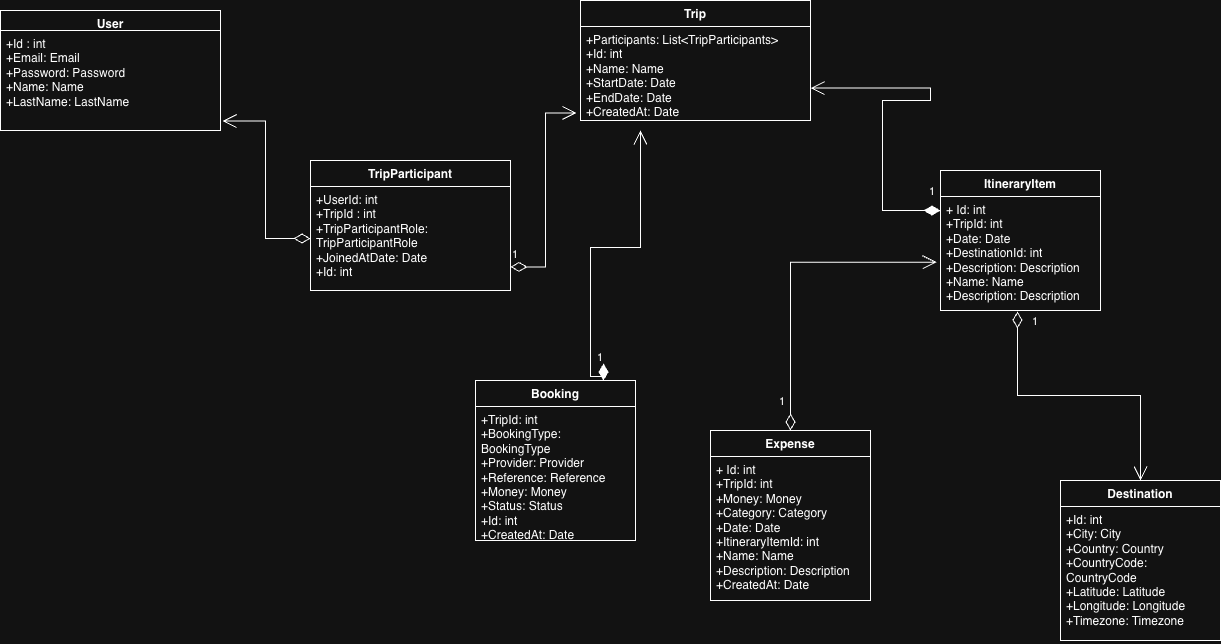

The diagram above was exported from draw.io. Its source (the exported page's mxGraphModel, read from the mxfile embedded in the PNG):
<mxGraphModel dx="2065" dy="707" grid="0" gridSize="10" guides="0" tooltips="1" connect="1" arrows="1" fold="1" page="1" pageScale="1" pageWidth="850" pageHeight="1100" background="none" math="0" shadow="0">
  <root>
    <mxCell id="0" />
    <mxCell id="1" parent="0" />
    <mxCell id="leJxXt3Jfmrz3ws2XhJA-1" value="User" style="swimlane;fontStyle=1;align=center;verticalAlign=top;childLayout=stackLayout;horizontal=1;startSize=20;horizontalStack=0;resizeParent=1;resizeParentMax=0;resizeLast=0;collapsible=1;marginBottom=0;whiteSpace=wrap;html=1;" parent="1" vertex="1">
      <mxGeometry x="-210" y="70" width="220" height="120" as="geometry" />
    </mxCell>
    <mxCell id="leJxXt3Jfmrz3ws2XhJA-2" value="+Id : int&amp;nbsp;&lt;div&gt;+Email: Email&lt;/div&gt;&lt;div&gt;+Password: Password&lt;/div&gt;&lt;div&gt;+Name: Name&lt;/div&gt;&lt;div&gt;+LastName: LastName&lt;/div&gt;&lt;div&gt;&lt;br&gt;&lt;/div&gt;" style="text;strokeColor=none;fillColor=none;align=left;verticalAlign=top;spacingLeft=4;spacingRight=4;overflow=hidden;rotatable=0;points=[[0,0.5],[1,0.5]];portConstraint=eastwest;whiteSpace=wrap;html=1;" parent="leJxXt3Jfmrz3ws2XhJA-1" vertex="1">
      <mxGeometry y="20" width="220" height="100" as="geometry" />
    </mxCell>
    <mxCell id="leJxXt3Jfmrz3ws2XhJA-13" value="Booking" style="swimlane;fontStyle=1;align=center;verticalAlign=top;childLayout=stackLayout;horizontal=1;startSize=26;horizontalStack=0;resizeParent=1;resizeParentMax=0;resizeLast=0;collapsible=1;marginBottom=0;whiteSpace=wrap;html=1;" parent="1" vertex="1">
      <mxGeometry x="265" y="440" width="160" height="160" as="geometry" />
    </mxCell>
    <mxCell id="leJxXt3Jfmrz3ws2XhJA-14" value="+TripId: int&amp;nbsp;&lt;div&gt;+BookingType: BookingType&lt;/div&gt;&lt;div&gt;+Provider: Provider&lt;/div&gt;&lt;div&gt;+Reference: Reference&lt;/div&gt;&lt;div&gt;+Money: Money&lt;/div&gt;&lt;div&gt;+Status: Status&lt;/div&gt;&lt;div&gt;+Id: int&lt;/div&gt;&lt;div&gt;+CreatedAt: Date&lt;/div&gt;" style="text;strokeColor=none;fillColor=none;align=left;verticalAlign=top;spacingLeft=4;spacingRight=4;overflow=hidden;rotatable=0;points=[[0,0.5],[1,0.5]];portConstraint=eastwest;whiteSpace=wrap;html=1;" parent="leJxXt3Jfmrz3ws2XhJA-13" vertex="1">
      <mxGeometry y="26" width="160" height="134" as="geometry" />
    </mxCell>
    <mxCell id="leJxXt3Jfmrz3ws2XhJA-17" value="ItineraryItem" style="swimlane;fontStyle=1;align=center;verticalAlign=top;childLayout=stackLayout;horizontal=1;startSize=26;horizontalStack=0;resizeParent=1;resizeParentMax=0;resizeLast=0;collapsible=1;marginBottom=0;whiteSpace=wrap;html=1;" parent="1" vertex="1">
      <mxGeometry x="730" y="230" width="160" height="140" as="geometry" />
    </mxCell>
    <mxCell id="leJxXt3Jfmrz3ws2XhJA-18" value="+ Id: int&amp;nbsp;&lt;div&gt;+TripId: int&amp;nbsp;&lt;/div&gt;&lt;div&gt;+Date: Date&lt;/div&gt;&lt;div&gt;+DestinationId: int&lt;/div&gt;&lt;div&gt;+Description: Description&lt;/div&gt;&lt;div&gt;+Name: Name&lt;/div&gt;&lt;div&gt;+Description: Description&lt;/div&gt;" style="text;strokeColor=none;fillColor=none;align=left;verticalAlign=top;spacingLeft=4;spacingRight=4;overflow=hidden;rotatable=0;points=[[0,0.5],[1,0.5]];portConstraint=eastwest;whiteSpace=wrap;html=1;" parent="leJxXt3Jfmrz3ws2XhJA-17" vertex="1">
      <mxGeometry y="26" width="160" height="114" as="geometry" />
    </mxCell>
    <mxCell id="leJxXt3Jfmrz3ws2XhJA-25" value="Expense" style="swimlane;fontStyle=1;align=center;verticalAlign=top;childLayout=stackLayout;horizontal=1;startSize=26;horizontalStack=0;resizeParent=1;resizeParentMax=0;resizeLast=0;collapsible=1;marginBottom=0;whiteSpace=wrap;html=1;" parent="1" vertex="1">
      <mxGeometry x="500" y="490" width="160" height="170" as="geometry" />
    </mxCell>
    <mxCell id="leJxXt3Jfmrz3ws2XhJA-26" value="+ Id: int&amp;nbsp;&lt;div&gt;+TripId: int&amp;nbsp;&lt;/div&gt;&lt;div&gt;+Money: Money&amp;nbsp;&lt;/div&gt;&lt;div&gt;+Category: Category&lt;/div&gt;&lt;div&gt;+Date: Date&lt;/div&gt;&lt;div&gt;+ItineraryItemId: int&lt;/div&gt;&lt;div&gt;+Name: Name&lt;/div&gt;&lt;div&gt;+Description: Description&lt;/div&gt;&lt;div&gt;+CreatedAt: Date&lt;/div&gt;" style="text;strokeColor=none;fillColor=none;align=left;verticalAlign=top;spacingLeft=4;spacingRight=4;overflow=hidden;rotatable=0;points=[[0,0.5],[1,0.5]];portConstraint=eastwest;whiteSpace=wrap;html=1;" parent="leJxXt3Jfmrz3ws2XhJA-25" vertex="1">
      <mxGeometry y="26" width="160" height="144" as="geometry" />
    </mxCell>
    <mxCell id="leJxXt3Jfmrz3ws2XhJA-34" value="TripParticipant" style="swimlane;fontStyle=1;align=center;verticalAlign=top;childLayout=stackLayout;horizontal=1;startSize=26;horizontalStack=0;resizeParent=1;resizeParentMax=0;resizeLast=0;collapsible=1;marginBottom=0;whiteSpace=wrap;html=1;" parent="1" vertex="1">
      <mxGeometry x="100" y="220" width="200" height="130" as="geometry" />
    </mxCell>
    <mxCell id="leJxXt3Jfmrz3ws2XhJA-35" value="+UserId: int&lt;div&gt;+TripId : int&lt;/div&gt;&lt;div&gt;+TripParticipantRole: TripParticipantRole&lt;/div&gt;&lt;div&gt;+JoinedAtDate: Date&lt;/div&gt;&lt;div&gt;+Id: int&lt;br&gt;&lt;div&gt;&lt;br&gt;&lt;/div&gt;&lt;/div&gt;" style="text;strokeColor=none;fillColor=none;align=left;verticalAlign=top;spacingLeft=4;spacingRight=4;overflow=hidden;rotatable=0;points=[[0,0.5],[1,0.5]];portConstraint=eastwest;whiteSpace=wrap;html=1;" parent="leJxXt3Jfmrz3ws2XhJA-34" vertex="1">
      <mxGeometry y="26" width="200" height="104" as="geometry" />
    </mxCell>
    <mxCell id="leJxXt3Jfmrz3ws2XhJA-44" value="Trip" style="swimlane;fontStyle=1;align=center;verticalAlign=top;childLayout=stackLayout;horizontal=1;startSize=26;horizontalStack=0;resizeParent=1;resizeParentMax=0;resizeLast=0;collapsible=1;marginBottom=0;whiteSpace=wrap;html=1;" parent="1" vertex="1">
      <mxGeometry x="370" y="60" width="230" height="120" as="geometry" />
    </mxCell>
    <mxCell id="leJxXt3Jfmrz3ws2XhJA-45" value="+Participants: List&amp;lt;TripParticipants&amp;gt;&lt;div&gt;+Id: int&amp;nbsp;&lt;/div&gt;&lt;div&gt;+Name: Name&lt;/div&gt;&lt;div&gt;+StartDate: Date&lt;/div&gt;&lt;div&gt;+EndDate: Date&lt;/div&gt;&lt;div&gt;+CreatedAt: Date&lt;/div&gt;" style="text;strokeColor=none;fillColor=none;align=left;verticalAlign=top;spacingLeft=4;spacingRight=4;overflow=hidden;rotatable=0;points=[[0,0.5],[1,0.5]];portConstraint=eastwest;whiteSpace=wrap;html=1;" parent="leJxXt3Jfmrz3ws2XhJA-44" vertex="1">
      <mxGeometry y="26" width="230" height="94" as="geometry" />
    </mxCell>
    <mxCell id="6FXP9v9NXttKr2KtFLcK-2" value="" style="endArrow=open;html=1;endSize=12;startArrow=diamondThin;startSize=14;startFill=0;edgeStyle=orthogonalEdgeStyle;align=left;verticalAlign=bottom;rounded=0;exitX=0;exitY=0.5;exitDx=0;exitDy=0;entryX=1.009;entryY=0.905;entryDx=0;entryDy=0;entryPerimeter=0;" parent="1" source="leJxXt3Jfmrz3ws2XhJA-35" target="leJxXt3Jfmrz3ws2XhJA-2" edge="1">
      <mxGeometry x="-1" y="-13" relative="1" as="geometry">
        <mxPoint x="70" y="270" as="sourcePoint" />
        <mxPoint x="-30" y="280" as="targetPoint" />
        <mxPoint x="10" y="5" as="offset" />
      </mxGeometry>
    </mxCell>
    <mxCell id="6FXP9v9NXttKr2KtFLcK-3" value="1" style="endArrow=open;html=1;endSize=12;startArrow=diamondThin;startSize=14;startFill=0;edgeStyle=orthogonalEdgeStyle;align=left;verticalAlign=bottom;rounded=0;exitX=1;exitY=0.773;exitDx=0;exitDy=0;entryX=-0.017;entryY=0.92;entryDx=0;entryDy=0;entryPerimeter=0;exitPerimeter=0;" parent="1" source="leJxXt3Jfmrz3ws2XhJA-35" target="leJxXt3Jfmrz3ws2XhJA-45" edge="1">
      <mxGeometry x="-1" y="3" relative="1" as="geometry">
        <mxPoint x="538" y="487" as="sourcePoint" />
        <mxPoint x="420" y="370" as="targetPoint" />
      </mxGeometry>
    </mxCell>
    <mxCell id="QHMoWxnMbX2R531D8BbF-2" value="Destination" style="swimlane;fontStyle=1;align=center;verticalAlign=top;childLayout=stackLayout;horizontal=1;startSize=26;horizontalStack=0;resizeParent=1;resizeParentMax=0;resizeLast=0;collapsible=1;marginBottom=0;whiteSpace=wrap;html=1;" parent="1" vertex="1">
      <mxGeometry x="850" y="540" width="160" height="160" as="geometry" />
    </mxCell>
    <mxCell id="QHMoWxnMbX2R531D8BbF-3" value="+Id: int&amp;nbsp;&lt;div&gt;+City: City&lt;/div&gt;&lt;div&gt;+Country: Country&lt;/div&gt;&lt;div&gt;+CountryCode: CountryCode&lt;/div&gt;&lt;div&gt;+Latitude: Latitude&lt;/div&gt;&lt;div&gt;+Longitude: Longitude&lt;/div&gt;&lt;div&gt;+Timezone: Timezone&lt;/div&gt;" style="text;strokeColor=none;fillColor=none;align=left;verticalAlign=top;spacingLeft=4;spacingRight=4;overflow=hidden;rotatable=0;points=[[0,0.5],[1,0.5]];portConstraint=eastwest;whiteSpace=wrap;html=1;" parent="QHMoWxnMbX2R531D8BbF-2" vertex="1">
      <mxGeometry y="26" width="160" height="134" as="geometry" />
    </mxCell>
    <mxCell id="QHMoWxnMbX2R531D8BbF-4" value="1" style="endArrow=open;html=1;endSize=12;startArrow=diamondThin;startSize=14;startFill=1;edgeStyle=orthogonalEdgeStyle;align=left;verticalAlign=bottom;rounded=0;entryX=1;entryY=0.655;entryDx=0;entryDy=0;entryPerimeter=0;exitX=0;exitY=0.123;exitDx=0;exitDy=0;exitPerimeter=0;" parent="1" source="leJxXt3Jfmrz3ws2XhJA-18" target="leJxXt3Jfmrz3ws2XhJA-45" edge="1">
      <mxGeometry x="-0.9228" y="-10" relative="1" as="geometry">
        <mxPoint x="630" y="320" as="sourcePoint" />
        <mxPoint x="610" y="140" as="targetPoint" />
        <Array as="points">
          <mxPoint x="672" y="270" />
          <mxPoint x="672" y="160" />
          <mxPoint x="720" y="160" />
          <mxPoint x="720" y="148" />
        </Array>
        <mxPoint as="offset" />
      </mxGeometry>
    </mxCell>
    <mxCell id="QHMoWxnMbX2R531D8BbF-5" value="1" style="endArrow=open;html=1;endSize=12;startArrow=diamondThin;startSize=14;startFill=0;edgeStyle=orthogonalEdgeStyle;align=left;verticalAlign=bottom;rounded=0;entryX=0.5;entryY=0;entryDx=0;entryDy=0;exitX=0.481;exitY=1.009;exitDx=0;exitDy=0;exitPerimeter=0;" parent="1" source="leJxXt3Jfmrz3ws2XhJA-18" target="QHMoWxnMbX2R531D8BbF-2" edge="1">
      <mxGeometry x="-0.87" y="13" relative="1" as="geometry">
        <mxPoint x="820" y="410" as="sourcePoint" />
        <mxPoint x="746" y="550" as="targetPoint" />
        <mxPoint as="offset" />
      </mxGeometry>
    </mxCell>
    <mxCell id="QHMoWxnMbX2R531D8BbF-6" value="1" style="endArrow=open;html=1;endSize=12;startArrow=diamondThin;startSize=14;startFill=0;edgeStyle=orthogonalEdgeStyle;align=left;verticalAlign=bottom;rounded=0;entryX=-0.024;entryY=0.576;entryDx=0;entryDy=0;exitX=0.5;exitY=0;exitDx=0;exitDy=0;entryPerimeter=0;" parent="1" source="leJxXt3Jfmrz3ws2XhJA-25" target="leJxXt3Jfmrz3ws2XhJA-18" edge="1">
      <mxGeometry x="-0.87" y="13" relative="1" as="geometry">
        <mxPoint x="600" y="420" as="sourcePoint" />
        <mxPoint x="723" y="589" as="targetPoint" />
        <mxPoint as="offset" />
      </mxGeometry>
    </mxCell>
    <mxCell id="QHMoWxnMbX2R531D8BbF-7" value="1" style="endArrow=open;html=1;endSize=12;startArrow=diamondThin;startSize=14;startFill=1;edgeStyle=orthogonalEdgeStyle;align=left;verticalAlign=bottom;rounded=0;exitX=1;exitY=0.5;exitDx=0;exitDy=0;" parent="1" edge="1">
      <mxGeometry x="-0.9228" y="-10" relative="1" as="geometry">
        <mxPoint x="393" y="440" as="sourcePoint" />
        <mxPoint x="430" y="190" as="targetPoint" />
        <Array as="points">
          <mxPoint x="393" y="436" />
          <mxPoint x="380" y="436" />
          <mxPoint x="380" y="307" />
          <mxPoint x="430" y="307" />
        </Array>
        <mxPoint as="offset" />
      </mxGeometry>
    </mxCell>
  </root>
</mxGraphModel>